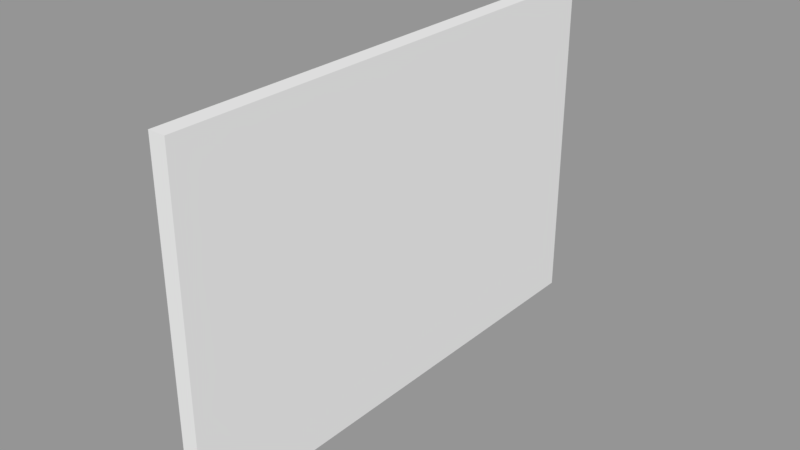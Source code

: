 # Source: wall.blend  (saved by Blender 2.78.0; exported with 4.5.12 LTS)
import bpy
from mathutils import Matrix  # noqa: F401  (used for matrix-valued properties, if any)

bpy.ops.wm.read_factory_settings(use_empty=True)
scene = bpy.context.scene
scene.name = 'Scene'

# ---- collections
col_collection_1 = bpy.data.collections.new('Collection 1'); scene.collection.children.link(col_collection_1)

# ---- materials (node trees are filled in below, after node groups)
mat_wall = bpy.data.materials.new('Wall')
mat_wall.alpha_threshold = 0.0
mat_wall.use_transparent_shadow = False
mat_wall.roughness = 0.5
mat_wall.line_color = (0.0, 0.0, 0.0, 1.0)
mat_frame = bpy.data.materials.new('Frame')
mat_frame.alpha_threshold = 0.0
mat_frame.use_transparent_shadow = False
mat_frame.roughness = 0.5

# ---- material node trees

# ---- meshes
me_cube = bpy.data.meshes.new('Cube')
me_cube.from_pydata([(0.1, 3.0, 0.0), (0.1, -3.0, 0.0), (-0.1, -3.0, 0.0), (-0.1, 3.0, 0.0), (0.1, 3.0, 4.0), (0.1, -3.0, 4.0), (-0.1, -3.0, 4.0), (-0.1, 3.0, 4.0)], [], [(0, 1, 2, 3), (4, 7, 6, 5), (0, 4, 5, 1), (1, 5, 6, 2), (2, 6, 7, 3), (4, 0, 3, 7)])
me_cube.polygons.foreach_set('material_index', [1, 0, 0, 0, 0, 0])
_uv = me_cube.uv_layers.new(name='UVMap')
_uv.uv.foreach_set('vector', [2.376, 3.499, -1.904, 3.499, -1.904, 3.356, 2.376, 3.356, 2.376, 3.212, 2.376, 3.354, -1.904, 3.354, -1.904, 3.212, 2.376, 0.3563, 2.376, 3.21, -1.904, 3.21, -1.904, 0.3563, 2.521, -2.499, 2.521, 0.3544, 2.378, 0.3544, 2.378, -2.499, -1.904, 0.3544, -1.904, -2.499, 2.376, -2.499, 2.376, 0.3544, 2.523, 0.3544, 2.523, -2.499, 2.666, -2.499, 2.666, 0.3544])
me_cube.materials.append(mat_wall)
me_cube.materials.append(mat_frame)
me_cube.use_remesh_preserve_volume = False
me_cube.use_remesh_preserve_attributes = False
me_cube.use_mirror_vertex_groups = False
me_cube.update()

# ---- objects
ob_wall = bpy.data.objects.new('Wall', me_cube)

# ---- transforms, parenting, visibility, modifiers, constraints
ob_wall.location = (0.0, 0.0, 0.0)
ob_wall.lock_rotations_4d = False
ob_wall.empty_display_type = 'ARROWS'
ob_wall.lineart.crease_threshold = 0.0

# ---- collection membership
col_collection_1.objects.link(ob_wall)

# ---- scene / render settings (as saved in the file)
scene.frame_start = 1; scene.frame_end = 250; scene.frame_set(1)
scene.render.engine = 'BLENDER_EEVEE_NEXT'
scene.render.resolution_percentage = 50
scene.render.dither_intensity = 0.0
scene.cycles.use_denoising = False
scene.cycles.samples = 128
scene.cycles.sampling_pattern = 'TABULATED_SOBOL'
scene.cycles.light_sampling_threshold = 0.0
scene.cycles.use_adaptive_sampling = False
scene.cycles.use_light_tree = False
scene.cycles.blur_glossy = 0.0
scene.cycles.sample_clamp_indirect = 0.0
scene.view_settings.view_transform = 'Standard'
bpy.context.view_layer.update()

# ---- added for rendering (the .blend has no active camera and no usable light): camera, sun + grey world if the file has none
cam_auto = bpy.data.cameras.new('AutoCamera')
cam_auto.lens = 50.0
cam_auto.sensor_width = 36.0
cam_auto.clip_end = 1000.0
ob_auto_camera = bpy.data.objects.new('AutoCamera', cam_auto)
scene.collection.objects.link(ob_auto_camera)
ob_auto_camera.location = (6.67446, -8.00935, 7.33956)
ob_auto_camera.rotation_euler = (1.09748, -7.21219e-08, 0.694738)
scene.camera = ob_auto_camera
light_auto_sun = bpy.data.lights.new('AutoSun', 'SUN')
light_auto_sun.energy = 3.0
light_auto_sun.angle = 0.0523599
ob_auto_sun = bpy.data.objects.new('AutoSun', light_auto_sun)
scene.collection.objects.link(ob_auto_sun)
ob_auto_sun.rotation_euler = (0.872665, 0.174533, 0.523599)
if scene.world is None:
    world_auto = bpy.data.worlds.new('AutoWorld')
    world_auto.color = (0.3, 0.3, 0.3)
    scene.world = world_auto
bpy.context.view_layer.update()
